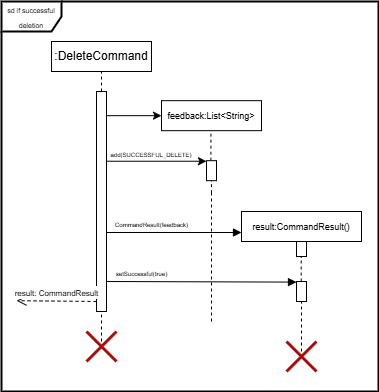

The diagram above was exported from draw.io. Its source (the exported page's mxGraphModel, read from the mxfile embedded in the PNG):
<mxGraphModel dx="788" dy="417" grid="1" gridSize="10" guides="1" tooltips="1" connect="1" arrows="1" fold="1" page="1" pageScale="1" pageWidth="850" pageHeight="1100" math="0" shadow="0">
  <root>
    <mxCell id="0" />
    <mxCell id="1" parent="0" />
    <mxCell id="0hTuPk_MnTZYFP_L0pAa-1" value="" style="html=1;points=[[0,0,0,0,5],[0,1,0,0,-5],[1,0,0,0,5],[1,1,0,0,-5]];perimeter=orthogonalPerimeter;outlineConnect=0;targetShapes=umlLifeline;portConstraint=eastwest;newEdgeStyle={&quot;curved&quot;:0,&quot;rounded&quot;:0};" parent="1" vertex="1">
      <mxGeometry x="575" y="300" width="10" height="45" as="geometry" />
    </mxCell>
    <mxCell id="0hTuPk_MnTZYFP_L0pAa-2" value="&lt;font style=&quot;font-size: 7px;&quot;&gt;sd if successful deletion&lt;/font&gt;" style="shape=umlFrame;whiteSpace=wrap;html=1;pointerEvents=0;strokeWidth=2;" parent="1" vertex="1">
      <mxGeometry x="280" y="90" width="377" height="390" as="geometry" />
    </mxCell>
    <mxCell id="0hTuPk_MnTZYFP_L0pAa-3" value=":DeleteCommand" style="html=1;whiteSpace=wrap;" parent="1" vertex="1">
      <mxGeometry x="330" y="130" width="100" height="30" as="geometry" />
    </mxCell>
    <mxCell id="0hTuPk_MnTZYFP_L0pAa-4" value="" style="html=1;points=[[0,0,0,0,5],[0,1,0,0,-5],[1,0,0,0,5],[1,1,0,0,-5]];perimeter=orthogonalPerimeter;outlineConnect=0;targetShapes=umlLifeline;portConstraint=eastwest;newEdgeStyle={&quot;curved&quot;:0,&quot;rounded&quot;:0};" parent="1" vertex="1">
      <mxGeometry x="375" y="180" width="10" height="220" as="geometry" />
    </mxCell>
    <mxCell id="0hTuPk_MnTZYFP_L0pAa-5" value="" style="endArrow=none;dashed=1;html=1;rounded=0;entryX=0.5;entryY=1;entryDx=0;entryDy=0;" parent="1" source="0hTuPk_MnTZYFP_L0pAa-4" target="0hTuPk_MnTZYFP_L0pAa-3" edge="1">
      <mxGeometry width="50" height="50" relative="1" as="geometry">
        <mxPoint x="340" y="210" as="sourcePoint" />
        <mxPoint x="390" y="160" as="targetPoint" />
      </mxGeometry>
    </mxCell>
    <mxCell id="0hTuPk_MnTZYFP_L0pAa-6" value="&lt;font style=&quot;font-size: 9px;&quot;&gt;result:CommandResult()&lt;/font&gt;" style="html=1;whiteSpace=wrap;" parent="1" vertex="1">
      <mxGeometry x="520" y="300" width="120" height="30" as="geometry" />
    </mxCell>
    <mxCell id="0hTuPk_MnTZYFP_L0pAa-7" value="" style="endArrow=none;dashed=1;html=1;rounded=0;" parent="1" edge="1">
      <mxGeometry width="50" height="50" relative="1" as="geometry">
        <mxPoint x="579.7" y="370" as="sourcePoint" />
        <mxPoint x="579.7" y="345" as="targetPoint" />
      </mxGeometry>
    </mxCell>
    <mxCell id="0hTuPk_MnTZYFP_L0pAa-8" value="&lt;font style=&quot;font-size: 6px;&quot;&gt;setSuccessful(true)&lt;/font&gt;" style="html=1;verticalAlign=bottom;endArrow=block;curved=0;rounded=0;" parent="1" edge="1">
      <mxGeometry x="-0.6316" width="80" relative="1" as="geometry">
        <mxPoint x="385" y="370" as="sourcePoint" />
        <mxPoint x="575" y="370.61" as="targetPoint" />
        <mxPoint as="offset" />
      </mxGeometry>
    </mxCell>
    <mxCell id="0hTuPk_MnTZYFP_L0pAa-9" value="&lt;font style=&quot;font-size: 8px;&quot;&gt;result: CommandResult&lt;/font&gt;" style="html=1;verticalAlign=bottom;endArrow=open;dashed=1;endSize=8;curved=0;rounded=0;" parent="1" edge="1">
      <mxGeometry relative="1" as="geometry">
        <mxPoint x="375" y="390" as="sourcePoint" />
        <mxPoint x="295" y="389.2" as="targetPoint" />
      </mxGeometry>
    </mxCell>
    <mxCell id="0hTuPk_MnTZYFP_L0pAa-10" value="" style="endArrow=none;dashed=1;html=1;rounded=0;" parent="1" target="0hTuPk_MnTZYFP_L0pAa-4" edge="1">
      <mxGeometry width="50" height="50" relative="1" as="geometry">
        <mxPoint x="380" y="430" as="sourcePoint" />
        <mxPoint x="379.55000000000007" y="380" as="targetPoint" />
      </mxGeometry>
    </mxCell>
    <mxCell id="0hTuPk_MnTZYFP_L0pAa-11" value="" style="shape=umlDestroy;whiteSpace=wrap;html=1;strokeWidth=3;targetShapes=umlLifeline;strokeColor=#AE0A0A;" parent="1" vertex="1">
      <mxGeometry x="365" y="420" width="30" height="30" as="geometry" />
    </mxCell>
    <mxCell id="0hTuPk_MnTZYFP_L0pAa-12" value="" style="endArrow=none;dashed=1;html=1;rounded=0;" parent="1" edge="1">
      <mxGeometry width="50" height="50" relative="1" as="geometry">
        <mxPoint x="580" y="440" as="sourcePoint" />
        <mxPoint x="580" y="390" as="targetPoint" />
      </mxGeometry>
    </mxCell>
    <mxCell id="0hTuPk_MnTZYFP_L0pAa-13" value="" style="shape=umlDestroy;whiteSpace=wrap;html=1;strokeWidth=3;targetShapes=umlLifeline;strokeColor=#AE0A0A;" parent="1" vertex="1">
      <mxGeometry x="565" y="430" width="30" height="30" as="geometry" />
    </mxCell>
    <mxCell id="0hTuPk_MnTZYFP_L0pAa-15" value="" style="endArrow=classic;html=1;rounded=0;entryX=0;entryY=0.5;entryDx=0;entryDy=0;" parent="1" source="0hTuPk_MnTZYFP_L0pAa-4" target="0hTuPk_MnTZYFP_L0pAa-16" edge="1">
      <mxGeometry width="50" height="50" relative="1" as="geometry">
        <mxPoint x="515" y="200.00333333333333" as="sourcePoint" />
        <mxPoint x="420" y="200.00333333333333" as="targetPoint" />
      </mxGeometry>
    </mxCell>
    <mxCell id="0hTuPk_MnTZYFP_L0pAa-16" value="&lt;font style=&quot;font-size: 9px;&quot;&gt;feedback:List&amp;lt;String&amp;gt;&lt;/font&gt;" style="rounded=0;whiteSpace=wrap;html=1;" parent="1" vertex="1">
      <mxGeometry x="440" y="189.17" width="100" height="30" as="geometry" />
    </mxCell>
    <mxCell id="0hTuPk_MnTZYFP_L0pAa-17" value="" style="endArrow=none;dashed=1;html=1;rounded=0;" parent="1" source="0hTuPk_MnTZYFP_L0pAa-20" edge="1">
      <mxGeometry width="50" height="50" relative="1" as="geometry">
        <mxPoint x="490" y="410.0033206176758" as="sourcePoint" />
        <mxPoint x="489.40999999999997" y="219.17" as="targetPoint" />
      </mxGeometry>
    </mxCell>
    <mxCell id="0hTuPk_MnTZYFP_L0pAa-18" value="" style="html=1;points=[[0,0,0,0,5],[0,1,0,0,-5],[1,0,0,0,5],[1,1,0,0,-5]];perimeter=orthogonalPerimeter;outlineConnect=0;targetShapes=umlLifeline;portConstraint=eastwest;newEdgeStyle={&quot;curved&quot;:0,&quot;rounded&quot;:0};" parent="1" vertex="1">
      <mxGeometry x="575" y="370" width="10" height="20" as="geometry" />
    </mxCell>
    <mxCell id="0hTuPk_MnTZYFP_L0pAa-19" value="" style="endArrow=none;dashed=1;html=1;rounded=0;" parent="1" target="0hTuPk_MnTZYFP_L0pAa-20" edge="1">
      <mxGeometry width="50" height="50" relative="1" as="geometry">
        <mxPoint x="490" y="281.6700000000001" as="sourcePoint" />
        <mxPoint x="489.40999999999997" y="219.17" as="targetPoint" />
      </mxGeometry>
    </mxCell>
    <mxCell id="0hTuPk_MnTZYFP_L0pAa-20" value="" style="html=1;points=[[0,0,0,0,5],[0,1,0,0,-5],[1,0,0,0,5],[1,1,0,0,-5]];perimeter=orthogonalPerimeter;outlineConnect=0;targetShapes=umlLifeline;portConstraint=eastwest;newEdgeStyle={&quot;curved&quot;:0,&quot;rounded&quot;:0};" parent="1" vertex="1">
      <mxGeometry x="485" y="249.17" width="10" height="20" as="geometry" />
    </mxCell>
    <mxCell id="0hTuPk_MnTZYFP_L0pAa-21" value="" style="endArrow=none;dashed=1;html=1;rounded=0;" parent="1" edge="1">
      <mxGeometry width="50" height="50" relative="1" as="geometry">
        <mxPoint x="490" y="410.0033206176758" as="sourcePoint" />
        <mxPoint x="490" y="280" as="targetPoint" />
      </mxGeometry>
    </mxCell>
    <mxCell id="0hTuPk_MnTZYFP_L0pAa-23" value="" style="endArrow=classic;html=1;rounded=0;entryX=0;entryY=0.028;entryDx=0;entryDy=0;entryPerimeter=0;" parent="1" source="0hTuPk_MnTZYFP_L0pAa-4" target="0hTuPk_MnTZYFP_L0pAa-20" edge="1">
      <mxGeometry width="50" height="50" relative="1" as="geometry">
        <mxPoint x="385" y="230" as="sourcePoint" />
        <mxPoint x="420" y="230.00333333333333" as="targetPoint" />
      </mxGeometry>
    </mxCell>
    <mxCell id="0hTuPk_MnTZYFP_L0pAa-24" value="&lt;font style=&quot;font-size: 6px;&quot;&gt;add(SUCCESSFUL_DELETE)&lt;/font&gt;" style="text;html=1;align=center;verticalAlign=middle;whiteSpace=wrap;rounded=0;" parent="1" vertex="1">
      <mxGeometry x="400" y="227" width="60" height="30" as="geometry" />
    </mxCell>
    <mxCell id="0hTuPk_MnTZYFP_L0pAa-27" value="&lt;font style=&quot;font-size: 6px;&quot;&gt;CommandResult(feedback)&lt;/font&gt;" style="html=1;verticalAlign=bottom;endArrow=block;curved=0;rounded=0;" parent="1" source="0hTuPk_MnTZYFP_L0pAa-4" edge="1">
      <mxGeometry x="-0.3333" width="80" relative="1" as="geometry">
        <mxPoint x="390" y="321" as="sourcePoint" />
        <mxPoint x="520" y="321" as="targetPoint" />
        <mxPoint as="offset" />
      </mxGeometry>
    </mxCell>
  </root>
</mxGraphModel>